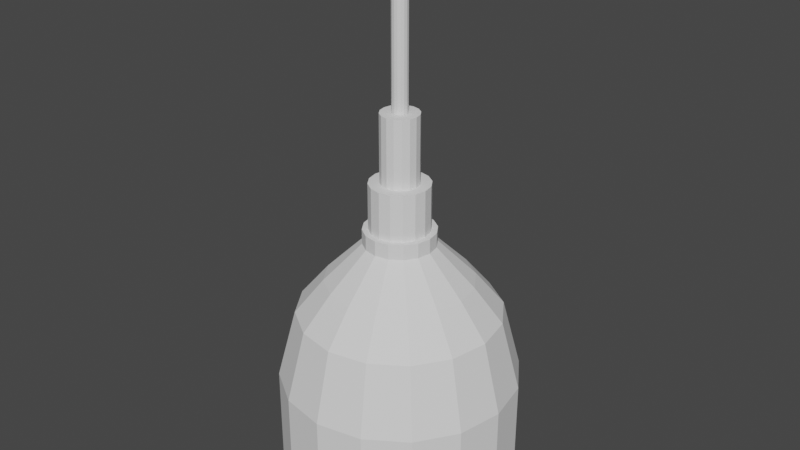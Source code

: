# Source: robot_toy.blend  (saved by Blender 2.82.7; exported with 4.5.12 LTS)
import bpy
from mathutils import Matrix  # noqa: F401  (used for matrix-valued properties, if any)

bpy.ops.wm.read_factory_settings(use_empty=True)
scene = bpy.context.scene
scene.name = 'Scene'

# ---- collections
col_collection = bpy.data.collections.new('Collection'); scene.collection.children.link(col_collection)

# ---- world
world_world = bpy.data.worlds.new('World'); scene.world = world_world
world_world.use_nodes = True; world_world.node_tree.nodes.clear()
_N = world_world.node_tree.nodes; _L = world_world.node_tree.links
n0 = _N.new('ShaderNodeOutputWorld'); n0.name = 'World Output'; n0.location = (300, 300)
n1 = _N.new('ShaderNodeBackground'); n1.name = 'Background'; n1.location = (10, 300)
n1.inputs[0].default_value = (0.05088, 0.05088, 0.05088, 1.0)
_L.new(n1.outputs[0], n0.inputs[0])
n0.is_active_output = True
world_world.color = (0.05088, 0.05088, 0.05088)
world_world.use_sun_shadow = False
world_world.sun_shadow_jitter_overblur = 0.0

# ---- meshes
me_cylinder = bpy.data.meshes.new('Cylinder')
me_cylinder.from_pydata([(0.0, 1.0, -1.0), (0.0, 1.0, -0.07805), (0.3827, 0.9239, -1.0), (0.3827, 0.9239, -0.07805), (0.7071, 0.7071, -1.0), (0.7071, 0.7071, -0.07805), (0.9239, 0.3827, -1.0), (0.9239, 0.3827, -0.07805), (1.0, -4.371e-08, -1.0), (1.0, -4.371e-08, -0.07805), (0.9239, -0.3827, -1.0), (0.9239, -0.3827, -0.07805), (0.7071, -0.7071, -1.0), (0.7071, -0.7071, -0.07805), (0.3827, -0.9239, -1.0), (0.3827, -0.9239, -0.07805), (1.51e-07, -1.0, -1.0), (1.51e-07, -1.0, -0.07805), (-0.3827, -0.9239, -1.0), (-0.3827, -0.9239, -0.07805), (-0.7071, -0.7071, -1.0), (-0.7071, -0.7071, -0.07805), (-0.9239, -0.3827, -1.0), (-0.9239, -0.3827, -0.07805), (-1.0, 1.192e-08, -1.0), (-1.0, 1.192e-08, -0.07805), (-0.9239, 0.3827, -1.0), (-0.9239, 0.3827, -0.07805), (-0.7071, 0.7071, -1.0), (-0.7071, 0.7071, -0.07805), (-0.3827, 0.9239, -1.0), (-0.3827, 0.9239, -0.07805), (0.3827, 0.9239, -0.07805), (0.0, 1.0, -0.07805), (0.7071, 0.7071, -0.07805), (0.9239, 0.3827, -0.07805), (1.0, -4.371e-08, -0.07805), (0.9239, -0.3827, -0.07805), (0.7071, -0.7071, -0.07805), (0.3827, -0.9239, -0.07805), (1.51e-07, -1.0, -0.07805), (-0.3827, -0.9239, -0.07805), (-0.7071, -0.7071, -0.07805), (-0.9239, -0.3827, -0.07805), (-1.0, 1.192e-08, -0.07805), (-0.9239, 0.3827, -0.07805), (-0.7071, 0.7071, -0.07805), (-0.3827, 0.9239, -0.07805), (0.3238, 0.7818, 0.5063), (6.031e-09, 0.8462, 0.5063), (0.5983, 0.5983, 0.5063), (0.7818, 0.3238, 0.5063), (0.8462, -3.527e-08, 0.5063), (0.7818, -0.3238, 0.5063), (0.5983, -0.5983, 0.5063), (0.3238, -0.7818, 0.5063), (1.338e-07, -0.8462, 0.5063), (-0.3238, -0.7818, 0.5063), (-0.5983, -0.5983, 0.5063), (-0.7818, -0.3238, 0.5063), (-0.8462, 1.181e-08, 0.5063), (-0.7818, 0.3238, 0.5063), (-0.5983, 0.5983, 0.5063), (-0.3238, 0.7818, 0.5063), (0.3238, 0.7818, 0.5063), (6.031e-09, 0.8462, 0.5063), (0.5983, 0.5983, 0.5063), (0.7818, 0.3238, 0.5063), (0.8462, -3.527e-08, 0.5063), (0.7818, -0.3238, 0.5063), (0.5983, -0.5983, 0.5063), (0.3238, -0.7818, 0.5063), (1.338e-07, -0.8462, 0.5063), (-0.3238, -0.7818, 0.5063), (-0.5983, -0.5983, 0.5063), (-0.7818, -0.3238, 0.5063), (-0.8462, 1.181e-08, 0.5063), (-0.7818, 0.3238, 0.5063), (-0.5983, 0.5983, 0.5063), (-0.3238, 0.7818, 0.5063), (0.2338, 0.5643, 0.789), (2.178e-08, 0.6108, 0.789), (0.4319, 0.4319, 0.789), (0.5643, 0.2338, 0.789), (0.6108, -2.339e-08, 0.789), (0.5643, -0.2338, 0.789), (0.4319, -0.4319, 0.789), (0.2338, -0.5643, 0.789), (1.14e-07, -0.6108, 0.789), (-0.2338, -0.5643, 0.789), (-0.4319, -0.4319, 0.789), (-0.5643, -0.2338, 0.789), (-0.6108, 1.06e-08, 0.789), (-0.5643, 0.2338, 0.789), (-0.4319, 0.4319, 0.789), (-0.2338, 0.5643, 0.789), (0.114, 0.2753, 1.1), (6.487e-08, 0.298, 1.1), (0.2107, 0.2107, 1.1), (0.2753, 0.114, 1.1), (0.298, -1.87e-09, 1.1), (0.2753, -0.114, 1.1), (0.2107, -0.2107, 1.1), (0.114, -0.2753, 1.1), (1.099e-07, -0.298, 1.1), (-0.114, -0.2753, 1.1), (-0.2107, -0.2107, 1.1), (-0.2753, -0.114, 1.1), (-0.298, 1.471e-08, 1.1), (-0.2753, 0.114, 1.1), (-0.2107, 0.2107, 1.1), (-0.114, 0.2753, 1.1), (0.0952, 0.2298, 1.225), (5.9e-08, 0.2488, 1.225), (0.1759, 0.1759, 1.225), (0.2298, 0.0952, 1.225), (0.2488, -1.87e-09, 1.225), (0.2298, -0.0952, 1.225), (0.1759, -0.1759, 1.225), (0.0952, -0.2298, 1.225), (1.04e-07, -0.2488, 1.225), (-0.0952, -0.2298, 1.225), (-0.1759, -0.1759, 1.225), (-0.2298, -0.0952, 1.225), (-0.2488, 9.101e-09, 1.225), (-0.2298, 0.0952, 1.225), (-0.1759, 0.1759, 1.225), (-0.0952, 0.2298, 1.225), (0.114, 0.2753, 1.225), (7.172e-08, 0.298, 1.225), (0.2107, 0.2107, 1.225), (0.2753, 0.114, 1.225), (0.298, -1.87e-09, 1.225), (0.2753, -0.114, 1.225), (0.2107, -0.2107, 1.225), (0.114, -0.2753, 1.225), (1.167e-07, -0.298, 1.225), (-0.114, -0.2753, 1.225), (-0.2107, -0.2107, 1.225), (-0.2753, -0.114, 1.225), (-0.298, 1.471e-08, 1.225), (-0.2753, 0.114, 1.225), (-0.2107, 0.2107, 1.225), (-0.114, 0.2753, 1.225), (0.114, 0.2753, 1.225), (7.172e-08, 0.298, 1.225), (0.2107, 0.2107, 1.225), (0.2753, 0.114, 1.225), (0.298, -1.87e-09, 1.225), (0.2753, -0.114, 1.225), (0.2107, -0.2107, 1.225), (0.114, -0.2753, 1.225), (1.167e-07, -0.298, 1.225), (-0.114, -0.2753, 1.225), (-0.2107, -0.2107, 1.225), (-0.2753, -0.114, 1.225), (-0.298, 1.471e-08, 1.225), (-0.2753, 0.114, 1.225), (-0.2107, 0.2107, 1.225), (-0.114, 0.2753, 1.225), (0.06043, 0.1459, 1.615), (7.573e-09, 0.1579, 1.615), (0.1117, 0.1117, 1.615), (0.1459, 0.06043, 1.615), (0.1579, -1.87e-09, 1.615), (0.1459, -0.06043, 1.615), (0.1117, -0.1117, 1.615), (0.06043, -0.1459, 1.615), (5.464e-08, -0.1579, 1.615), (-0.06043, -0.1459, 1.615), (-0.1117, -0.1117, 1.615), (-0.1459, -0.06043, 1.615), (-0.1579, -5.393e-09, 1.615), (-0.1459, 0.06043, 1.615), (-0.1117, 0.1117, 1.615), (-0.06043, 0.1459, 1.615), (0.0952, 0.2298, 1.615), (2.828e-08, 0.2488, 1.615), (0.1759, 0.1759, 1.615), (0.2298, 0.0952, 1.615), (0.2488, -1.87e-09, 1.615), (0.2298, -0.0952, 1.615), (0.1759, -0.1759, 1.615), (0.0952, -0.2298, 1.615), (7.327e-08, -0.2488, 1.615), (-0.0952, -0.2298, 1.615), (-0.1759, -0.1759, 1.615), (-0.2298, -0.0952, 1.615), (-0.2488, 9.101e-09, 1.615), (-0.2298, 0.0952, 1.615), (-0.1759, 0.1759, 1.615), (-0.0952, 0.2298, 1.615), (0.06043, 0.1459, 2.184), (2.297e-07, 0.1579, 2.184), (0.1117, 0.1117, 2.184), (0.1459, 0.06043, 2.184), (0.1579, -1.87e-09, 2.184), (0.1459, -0.06043, 2.184), (0.1117, -0.1117, 2.184), (0.06043, -0.1459, 2.184), (2.768e-07, -0.1579, 2.184), (-0.06043, -0.1459, 2.184), (-0.1117, -0.1117, 2.184), (-0.1459, -0.06043, 2.184), (-0.1579, -5.393e-09, 2.184), (-0.1459, 0.06043, 2.184), (-0.1117, 0.1117, 2.184), (-0.06043, 0.1459, 2.184)], [], [(0, 1, 3, 2), (2, 3, 5, 4), (4, 5, 7, 6), (6, 7, 9, 8), (8, 9, 11, 10), (10, 11, 13, 12), (12, 13, 15, 14), (14, 15, 17, 16), (16, 17, 19, 18), (18, 19, 21, 20), (20, 21, 23, 22), (22, 23, 25, 24), (24, 25, 27, 26), (26, 27, 29, 28), (9, 7, 35, 36), (28, 29, 31, 30), (30, 31, 1, 0), (0, 2, 4, 6, 8, 10, 12, 14, 16, 18, 20, 22, 24, 26, 28, 30), (32, 33, 49, 48), (19, 17, 40, 41), (29, 27, 45, 46), (5, 3, 32, 34), (15, 13, 38, 39), (25, 23, 43, 44), (11, 9, 36, 37), (21, 19, 41, 42), (31, 29, 46, 47), (7, 5, 34, 35), (17, 15, 39, 40), (3, 1, 33, 32), (27, 25, 44, 45), (13, 11, 37, 38), (23, 21, 42, 43), (1, 31, 47, 33), (54, 53, 69, 70), (33, 47, 63, 49), (41, 40, 56, 57), (34, 32, 48, 50), (42, 41, 57, 58), (35, 34, 50, 51), (43, 42, 58, 59), (36, 35, 51, 52), (44, 43, 59, 60), (37, 36, 52, 53), (45, 44, 60, 61), (38, 37, 53, 54), (46, 45, 61, 62), (39, 38, 54, 55), (47, 46, 62, 63), (40, 39, 55, 56), (75, 74, 90, 91), (62, 61, 77, 78), (55, 54, 70, 71), (63, 62, 78, 79), (56, 55, 71, 72), (48, 49, 65, 64), (49, 63, 79, 65), (57, 56, 72, 73), (50, 48, 64, 66), (58, 57, 73, 74), (51, 50, 66, 67), (59, 58, 74, 75), (52, 51, 67, 68), (60, 59, 75, 76), (53, 52, 68, 69), (61, 60, 76, 77), (80, 81, 97, 96), (68, 67, 83, 84), (76, 75, 91, 92), (69, 68, 84, 85), (77, 76, 92, 93), (70, 69, 85, 86), (78, 77, 93, 94), (71, 70, 86, 87), (79, 78, 94, 95), (72, 71, 87, 88), (64, 65, 81, 80), (65, 79, 95, 81), (73, 72, 88, 89), (66, 64, 80, 82), (74, 73, 89, 90), (67, 66, 82, 83), (102, 101, 133, 134), (81, 95, 111, 97), (89, 88, 104, 105), (82, 80, 96, 98), (90, 89, 105, 106), (83, 82, 98, 99), (91, 90, 106, 107), (84, 83, 99, 100), (92, 91, 107, 108), (85, 84, 100, 101), (93, 92, 108, 109), (86, 85, 101, 102), (94, 93, 109, 110), (87, 86, 102, 103), (95, 94, 110, 111), (88, 87, 103, 104), (126, 125, 189, 190), (110, 109, 141, 142), (103, 102, 134, 135), (111, 110, 142, 143), (104, 103, 135, 136), (96, 97, 129, 128), (97, 111, 143, 129), (105, 104, 136, 137), (98, 96, 128, 130), (106, 105, 137, 138), (99, 98, 130, 131), (107, 106, 138, 139), (100, 99, 131, 132), (108, 107, 139, 140), (101, 100, 132, 133), (109, 108, 140, 141), (145, 144, 128, 129), (144, 146, 130, 128), (146, 147, 131, 130), (147, 148, 132, 131), (148, 149, 133, 132), (149, 150, 134, 133), (150, 151, 135, 134), (151, 152, 136, 135), (152, 153, 137, 136), (153, 154, 138, 137), (154, 155, 139, 138), (155, 156, 140, 139), (156, 157, 141, 140), (157, 158, 142, 141), (158, 159, 143, 142), (159, 145, 129, 143), (113, 112, 144, 145), (112, 114, 146, 144), (114, 115, 147, 146), (115, 116, 148, 147), (116, 117, 149, 148), (117, 118, 150, 149), (118, 119, 151, 150), (119, 120, 152, 151), (120, 121, 153, 152), (121, 122, 154, 153), (122, 123, 155, 154), (123, 124, 156, 155), (124, 125, 157, 156), (125, 126, 158, 157), (126, 127, 159, 158), (127, 113, 145, 159), (173, 172, 204, 205), (119, 118, 182, 183), (127, 126, 190, 191), (120, 119, 183, 184), (112, 113, 177, 176), (113, 127, 191, 177), (121, 120, 184, 185), (114, 112, 176, 178), (122, 121, 185, 186), (115, 114, 178, 179), (123, 122, 186, 187), (116, 115, 179, 180), (124, 123, 187, 188), (117, 116, 180, 181), (125, 124, 188, 189), (118, 117, 181, 182), (161, 160, 176, 177), (160, 162, 178, 176), (162, 163, 179, 178), (163, 164, 180, 179), (164, 165, 181, 180), (165, 166, 182, 181), (166, 167, 183, 182), (167, 168, 184, 183), (168, 169, 185, 184), (169, 170, 186, 185), (170, 171, 187, 186), (171, 172, 188, 187), (172, 173, 189, 188), (173, 174, 190, 189), (174, 175, 191, 190), (175, 161, 177, 191), (192, 193, 207, 206, 205, 204, 203, 202, 201, 200, 199, 198, 197, 196, 195, 194), (166, 165, 197, 198), (174, 173, 205, 206), (167, 166, 198, 199), (175, 174, 206, 207), (168, 167, 199, 200), (160, 161, 193, 192), (161, 175, 207, 193), (169, 168, 200, 201), (162, 160, 192, 194), (170, 169, 201, 202), (163, 162, 194, 195), (171, 170, 202, 203), (164, 163, 195, 196), (172, 171, 203, 204), (165, 164, 196, 197)])
_uv = me_cylinder.uv_layers.new(name='UVMap')
_uv.uv.foreach_set('vector', [1.0, 0.5, 1.0, 1.0, 0.9375, 1.0, 0.9375, 0.5, 0.9375, 0.5, 0.9375, 1.0, 0.875, 1.0, 0.875, 0.5, 0.875, 0.5, 0.875, 1.0, 0.8125, 1.0, 0.8125, 0.5, 0.8125, 0.5, 0.8125, 1.0, 0.75, 1.0, 0.75, 0.5, 0.75, 0.5, 0.75, 1.0, 0.6875, 1.0, 0.6875, 0.5, 0.6875, 0.5, 0.6875, 1.0, 0.625, 1.0, 0.625, 0.5, 0.625, 0.5, 0.625, 1.0, 0.5625, 1.0, 0.5625, 0.5, 0.5625, 0.5, 0.5625, 1.0, 0.5, 1.0, 0.5, 0.5, 0.5, 0.5, 0.5, 1.0, 0.4375, 1.0, 0.4375, 0.5, 0.4375, 0.5, 0.4375, 1.0, 0.375, 1.0, 0.375, 0.5, 0.375, 0.5, 0.375, 1.0, 0.3125, 1.0, 0.3125, 0.5, 0.3125, 0.5, 0.3125, 1.0, 0.25, 1.0, 0.25, 0.5, 0.25, 0.5, 0.25, 1.0, 0.1875, 1.0, 0.1875, 0.5, 0.1875, 0.5, 0.1875, 1.0, 0.125, 1.0, 0.125, 0.5, 0.75, 1.0, 0.8125, 1.0, 0.8125, 1.0, 0.75, 1.0, 0.125, 0.5, 0.125, 1.0, 0.0625, 1.0, 0.0625, 0.5, 0.0625, 0.5, 0.0625, 1.0, 0.0, 1.0, 0.0, 0.5, 0.75, 0.49, 0.8418, 0.4717, 0.9197, 0.4197, 0.9717, 0.3418, 0.99, 0.25, 0.9717, 0.1582, 0.9197, 0.08029, 0.8418, 0.02827, 0.75, 0.01, 0.6582, 0.02827, 0.5803, 0.08029, 0.5283, 0.1582, 0.51, 0.25, 0.5283, 0.3418, 0.5803, 0.4197, 0.6582, 0.4717, 0.9375, 1.0, 1.0, 1.0, 1.0, 1.0, 0.9375, 1.0, 0.4375, 1.0, 0.5, 1.0, 0.5, 1.0, 0.4375, 1.0, 0.125, 1.0, 0.1875, 1.0, 0.1875, 1.0, 0.125, 1.0, 0.875, 1.0, 0.9375, 1.0, 0.9375, 1.0, 0.875, 1.0, 0.5625, 1.0, 0.625, 1.0, 0.625, 1.0, 0.5625, 1.0, 0.25, 1.0, 0.3125, 1.0, 0.3125, 1.0, 0.25, 1.0, 0.6875, 1.0, 0.75, 1.0, 0.75, 1.0, 0.6875, 1.0, 0.375, 1.0, 0.4375, 1.0, 0.4375, 1.0, 0.375, 1.0, 0.0625, 1.0, 0.125, 1.0, 0.125, 1.0, 0.0625, 1.0, 0.8125, 1.0, 0.875, 1.0, 0.875, 1.0, 0.8125, 1.0, 0.5, 1.0, 0.5625, 1.0, 0.5625, 1.0, 0.5, 1.0, 0.9375, 1.0, 1.0, 1.0, 1.0, 1.0, 0.9375, 1.0, 0.1875, 1.0, 0.25, 1.0, 0.25, 1.0, 0.1875, 1.0, 0.625, 1.0, 0.6875, 1.0, 0.6875, 1.0, 0.625, 1.0, 0.3125, 1.0, 0.375, 1.0, 0.375, 1.0, 0.3125, 1.0, 0.0, 1.0, 0.0625, 1.0, 0.0625, 1.0, 0.0, 1.0, 0.625, 1.0, 0.6875, 1.0, 0.6875, 1.0, 0.625, 1.0, 0.0, 1.0, 0.0625, 1.0, 0.0625, 1.0, 0.0, 1.0, 0.4375, 1.0, 0.5, 1.0, 0.5, 1.0, 0.4375, 1.0, 0.875, 1.0, 0.9375, 1.0, 0.9375, 1.0, 0.875, 1.0, 0.375, 1.0, 0.4375, 1.0, 0.4375, 1.0, 0.375, 1.0, 0.8125, 1.0, 0.875, 1.0, 0.875, 1.0, 0.8125, 1.0, 0.3125, 1.0, 0.375, 1.0, 0.375, 1.0, 0.3125, 1.0, 0.75, 1.0, 0.8125, 1.0, 0.8125, 1.0, 0.75, 1.0, 0.25, 1.0, 0.3125, 1.0, 0.3125, 1.0, 0.25, 1.0, 0.6875, 1.0, 0.75, 1.0, 0.75, 1.0, 0.6875, 1.0, 0.1875, 1.0, 0.25, 1.0, 0.25, 1.0, 0.1875, 1.0, 0.625, 1.0, 0.6875, 1.0, 0.6875, 1.0, 0.625, 1.0, 0.125, 1.0, 0.1875, 1.0, 0.1875, 1.0, 0.125, 1.0, 0.5625, 1.0, 0.625, 1.0, 0.625, 1.0, 0.5625, 1.0, 0.0625, 1.0, 0.125, 1.0, 0.125, 1.0, 0.0625, 1.0, 0.5, 1.0, 0.5625, 1.0, 0.5625, 1.0, 0.5, 1.0, 0.3125, 1.0, 0.375, 1.0, 0.375, 1.0, 0.3125, 1.0, 0.125, 1.0, 0.1875, 1.0, 0.1875, 1.0, 0.125, 1.0, 0.5625, 1.0, 0.625, 1.0, 0.625, 1.0, 0.5625, 1.0, 0.0625, 1.0, 0.125, 1.0, 0.125, 1.0, 0.0625, 1.0, 0.5, 1.0, 0.5625, 1.0, 0.5625, 1.0, 0.5, 1.0, 0.9375, 1.0, 1.0, 1.0, 1.0, 1.0, 0.9375, 1.0, 0.0, 1.0, 0.0625, 1.0, 0.0625, 1.0, 0.0, 1.0, 0.4375, 1.0, 0.5, 1.0, 0.5, 1.0, 0.4375, 1.0, 0.875, 1.0, 0.9375, 1.0, 0.9375, 1.0, 0.875, 1.0, 0.375, 1.0, 0.4375, 1.0, 0.4375, 1.0, 0.375, 1.0, 0.8125, 1.0, 0.875, 1.0, 0.875, 1.0, 0.8125, 1.0, 0.3125, 1.0, 0.375, 1.0, 0.375, 1.0, 0.3125, 1.0, 0.75, 1.0, 0.8125, 1.0, 0.8125, 1.0, 0.75, 1.0, 0.25, 1.0, 0.3125, 1.0, 0.3125, 1.0, 0.25, 1.0, 0.6875, 1.0, 0.75, 1.0, 0.75, 1.0, 0.6875, 1.0, 0.1875, 1.0, 0.25, 1.0, 0.25, 1.0, 0.1875, 1.0, 0.9375, 1.0, 1.0, 1.0, 1.0, 1.0, 0.9375, 1.0, 0.75, 1.0, 0.8125, 1.0, 0.8125, 1.0, 0.75, 1.0, 0.25, 1.0, 0.3125, 1.0, 0.3125, 1.0, 0.25, 1.0, 0.6875, 1.0, 0.75, 1.0, 0.75, 1.0, 0.6875, 1.0, 0.1875, 1.0, 0.25, 1.0, 0.25, 1.0, 0.1875, 1.0, 0.625, 1.0, 0.6875, 1.0, 0.6875, 1.0, 0.625, 1.0, 0.125, 1.0, 0.1875, 1.0, 0.1875, 1.0, 0.125, 1.0, 0.5625, 1.0, 0.625, 1.0, 0.625, 1.0, 0.5625, 1.0, 0.0625, 1.0, 0.125, 1.0, 0.125, 1.0, 0.0625, 1.0, 0.5, 1.0, 0.5625, 1.0, 0.5625, 1.0, 0.5, 1.0, 0.9375, 1.0, 1.0, 1.0, 1.0, 1.0, 0.9375, 1.0, 0.0, 1.0, 0.0625, 1.0, 0.0625, 1.0, 0.0, 1.0, 0.4375, 1.0, 0.5, 1.0, 0.5, 1.0, 0.4375, 1.0, 0.875, 1.0, 0.9375, 1.0, 0.9375, 1.0, 0.875, 1.0, 0.375, 1.0, 0.4375, 1.0, 0.4375, 1.0, 0.375, 1.0, 0.8125, 1.0, 0.875, 1.0, 0.875, 1.0, 0.8125, 1.0, 0.625, 1.0, 0.6875, 1.0, 0.6875, 1.0, 0.625, 1.0, 0.0, 1.0, 0.0625, 1.0, 0.0625, 1.0, 0.0, 1.0, 0.4375, 1.0, 0.5, 1.0, 0.5, 1.0, 0.4375, 1.0, 0.875, 1.0, 0.9375, 1.0, 0.9375, 1.0, 0.875, 1.0, 0.375, 1.0, 0.4375, 1.0, 0.4375, 1.0, 0.375, 1.0, 0.8125, 1.0, 0.875, 1.0, 0.875, 1.0, 0.8125, 1.0, 0.3125, 1.0, 0.375, 1.0, 0.375, 1.0, 0.3125, 1.0, 0.75, 1.0, 0.8125, 1.0, 0.8125, 1.0, 0.75, 1.0, 0.25, 1.0, 0.3125, 1.0, 0.3125, 1.0, 0.25, 1.0, 0.6875, 1.0, 0.75, 1.0, 0.75, 1.0, 0.6875, 1.0, 0.1875, 1.0, 0.25, 1.0, 0.25, 1.0, 0.1875, 1.0, 0.625, 1.0, 0.6875, 1.0, 0.6875, 1.0, 0.625, 1.0, 0.125, 1.0, 0.1875, 1.0, 0.1875, 1.0, 0.125, 1.0, 0.5625, 1.0, 0.625, 1.0, 0.625, 1.0, 0.5625, 1.0, 0.0625, 1.0, 0.125, 1.0, 0.125, 1.0, 0.0625, 1.0, 0.5, 1.0, 0.5625, 1.0, 0.5625, 1.0, 0.5, 1.0, 0.1083, 0.3917, 0.0649, 0.3267, 0.0649, 0.3267, 0.1083, 0.3917, 0.125, 1.0, 0.1875, 1.0, 0.1875, 1.0, 0.125, 1.0, 0.5625, 1.0, 0.625, 1.0, 0.625, 1.0, 0.5625, 1.0, 0.0625, 1.0, 0.125, 1.0, 0.125, 1.0, 0.0625, 1.0, 0.5, 1.0, 0.5625, 1.0, 0.5625, 1.0, 0.5, 1.0, 0.9375, 1.0, 1.0, 1.0, 1.0, 1.0, 0.9375, 1.0, 0.0, 1.0, 0.0625, 1.0, 0.0625, 1.0, 0.0, 1.0, 0.4375, 1.0, 0.5, 1.0, 0.5, 1.0, 0.4375, 1.0, 0.875, 1.0, 0.9375, 1.0, 0.9375, 1.0, 0.875, 1.0, 0.375, 1.0, 0.4375, 1.0, 0.4375, 1.0, 0.375, 1.0, 0.8125, 1.0, 0.875, 1.0, 0.875, 1.0, 0.8125, 1.0, 0.3125, 1.0, 0.375, 1.0, 0.375, 1.0, 0.3125, 1.0, 0.75, 1.0, 0.8125, 1.0, 0.8125, 1.0, 0.75, 1.0, 0.25, 1.0, 0.3125, 1.0, 0.3125, 1.0, 0.25, 1.0, 0.6875, 1.0, 0.75, 1.0, 0.75, 1.0, 0.6875, 1.0, 0.1875, 1.0, 0.25, 1.0, 0.25, 1.0, 0.1875, 1.0, 0.25, 0.49, 0.3418, 0.4717, 0.3418, 0.4717, 0.25, 0.49, 0.3418, 0.4717, 0.4197, 0.4197, 0.4197, 0.4197, 0.3418, 0.4717, 0.4197, 0.4197, 0.4717, 0.3418, 0.4717, 0.3418, 0.4197, 0.4197, 0.4717, 0.3418, 0.49, 0.25, 0.49, 0.25, 0.4717, 0.3418, 0.49, 0.25, 0.4717, 0.1582, 0.4717, 0.1582, 0.49, 0.25, 0.4717, 0.1582, 0.4197, 0.08029, 0.4197, 0.08029, 0.4717, 0.1582, 0.4197, 0.08029, 0.3418, 0.02827, 0.3418, 0.02827, 0.4197, 0.08029, 0.3418, 0.02827, 0.25, 0.01, 0.25, 0.01, 0.3418, 0.02827, 0.25, 0.01, 0.1582, 0.02827, 0.1582, 0.02827, 0.25, 0.01, 0.1582, 0.02827, 0.08029, 0.08029, 0.08029, 0.08029, 0.1582, 0.02827, 0.08029, 0.08029, 0.02827, 0.1582, 0.02827, 0.1582, 0.08029, 0.08029, 0.02827, 0.1582, 0.01, 0.25, 0.01, 0.25, 0.02827, 0.1582, 0.01, 0.25, 0.02827, 0.3418, 0.02827, 0.3418, 0.01, 0.25, 0.02827, 0.3418, 0.08029, 0.4197, 0.08029, 0.4197, 0.02827, 0.3418, 0.08029, 0.4197, 0.1582, 0.4717, 0.1582, 0.4717, 0.08029, 0.4197, 0.1582, 0.4717, 0.25, 0.49, 0.25, 0.49, 0.1582, 0.4717, 0.25, 0.4504, 0.3267, 0.4351, 0.3418, 0.4717, 0.25, 0.49, 0.3267, 0.4351, 0.3917, 0.3917, 0.4197, 0.4197, 0.3418, 0.4717, 0.3917, 0.3917, 0.4351, 0.3267, 0.4717, 0.3418, 0.4197, 0.4197, 0.4351, 0.3267, 0.4504, 0.25, 0.49, 0.25, 0.4717, 0.3418, 0.4504, 0.25, 0.4351, 0.1733, 0.4717, 0.1582, 0.49, 0.25, 0.4351, 0.1733, 0.3917, 0.1083, 0.4197, 0.08029, 0.4717, 0.1582, 0.3917, 0.1083, 0.3267, 0.0649, 0.3418, 0.02827, 0.4197, 0.08029, 0.3267, 0.0649, 0.25, 0.04964, 0.25, 0.01, 0.3418, 0.02827, 0.25, 0.04964, 0.1733, 0.0649, 0.1582, 0.02827, 0.25, 0.01, 0.1733, 0.0649, 0.1083, 0.1083, 0.08029, 0.08029, 0.1582, 0.02827, 0.1083, 0.1083, 0.0649, 0.1733, 0.02827, 0.1582, 0.08029, 0.08029, 0.0649, 0.1733, 0.04964, 0.25, 0.01, 0.25, 0.02827, 0.1582, 0.04964, 0.25, 0.0649, 0.3267, 0.02827, 0.3418, 0.01, 0.25, 0.0649, 0.3267, 0.1083, 0.3917, 0.08029, 0.4197, 0.02827, 0.3418, 0.1083, 0.3917, 0.1733, 0.4351, 0.1582, 0.4717, 0.08029, 0.4197, 0.1733, 0.4351, 0.25, 0.4504, 0.25, 0.49, 0.1582, 0.4717, 0.1325, 0.2987, 0.1228, 0.25, 0.1228, 0.25, 0.1325, 0.2987, 0.3267, 0.0649, 0.3917, 0.1083, 0.3917, 0.1083, 0.3267, 0.0649, 0.1733, 0.4351, 0.1083, 0.3917, 0.1083, 0.3917, 0.1733, 0.4351, 0.25, 0.04964, 0.3267, 0.0649, 0.3267, 0.0649, 0.25, 0.04964, 0.3267, 0.4351, 0.25, 0.4504, 0.25, 0.4504, 0.3267, 0.4351, 0.25, 0.4504, 0.1733, 0.4351, 0.1733, 0.4351, 0.25, 0.4504, 0.1733, 0.0649, 0.25, 0.04964, 0.25, 0.04964, 0.1733, 0.0649, 0.3917, 0.3917, 0.3267, 0.4351, 0.3267, 0.4351, 0.3917, 0.3917, 0.1083, 0.1083, 0.1733, 0.0649, 0.1733, 0.0649, 0.1083, 0.1083, 0.4351, 0.3267, 0.3917, 0.3917, 0.3917, 0.3917, 0.4351, 0.3267, 0.0649, 0.1733, 0.1083, 0.1083, 0.1083, 0.1083, 0.0649, 0.1733, 0.4504, 0.25, 0.4351, 0.3267, 0.4351, 0.3267, 0.4504, 0.25, 0.04964, 0.25, 0.0649, 0.1733, 0.0649, 0.1733, 0.04964, 0.25, 0.4351, 0.1733, 0.4504, 0.25, 0.4504, 0.25, 0.4351, 0.1733, 0.0649, 0.3267, 0.04964, 0.25, 0.04964, 0.25, 0.0649, 0.3267, 0.3917, 0.1083, 0.4351, 0.1733, 0.4351, 0.1733, 0.3917, 0.1083, 0.25, 0.3772, 0.2987, 0.3675, 0.3267, 0.4351, 0.25, 0.4504, 0.2987, 0.3675, 0.3399, 0.3399, 0.3917, 0.3917, 0.3267, 0.4351, 0.3399, 0.3399, 0.3675, 0.2987, 0.4351, 0.3267, 0.3917, 0.3917, 0.3675, 0.2987, 0.3772, 0.25, 0.4504, 0.25, 0.4351, 0.3267, 0.3772, 0.25, 0.3675, 0.2013, 0.4351, 0.1733, 0.4504, 0.25, 0.3675, 0.2013, 0.3399, 0.1601, 0.3917, 0.1083, 0.4351, 0.1733, 0.3399, 0.1601, 0.2987, 0.1325, 0.3267, 0.0649, 0.3917, 0.1083, 0.2987, 0.1325, 0.25, 0.1228, 0.25, 0.04964, 0.3267, 0.0649, 0.25, 0.1228, 0.2013, 0.1325, 0.1733, 0.0649, 0.25, 0.04964, 0.2013, 0.1325, 0.1601, 0.1601, 0.1083, 0.1083, 0.1733, 0.0649, 0.1601, 0.1601, 0.1325, 0.2013, 0.0649, 0.1733, 0.1083, 0.1083, 0.1325, 0.2013, 0.1228, 0.25, 0.04964, 0.25, 0.0649, 0.1733, 0.1228, 0.25, 0.1325, 0.2987, 0.0649, 0.3267, 0.04964, 0.25, 0.1325, 0.2987, 0.1601, 0.3399, 0.1083, 0.3917, 0.0649, 0.3267, 0.1601, 0.3399, 0.2013, 0.3675, 0.1733, 0.4351, 0.1083, 0.3917, 0.2013, 0.3675, 0.25, 0.3772, 0.25, 0.4504, 0.1733, 0.4351, 0.2987, 0.3675, 0.25, 0.3772, 0.2013, 0.3675, 0.1601, 0.3399, 0.1325, 0.2987, 0.1228, 0.25, 0.1325, 0.2013, 0.1601, 0.1601, 0.2013, 0.1325, 0.25, 0.1228, 0.2987, 0.1325, 0.3399, 0.1601, 0.3675, 0.2013, 0.3772, 0.25, 0.3675, 0.2987, 0.3399, 0.3399, 0.3399, 0.1601, 0.3675, 0.2013, 0.3675, 0.2013, 0.3399, 0.1601, 0.1601, 0.3399, 0.1325, 0.2987, 0.1325, 0.2987, 0.1601, 0.3399, 0.2987, 0.1325, 0.3399, 0.1601, 0.3399, 0.1601, 0.2987, 0.1325, 0.2013, 0.3675, 0.1601, 0.3399, 0.1601, 0.3399, 0.2013, 0.3675, 0.25, 0.1228, 0.2987, 0.1325, 0.2987, 0.1325, 0.25, 0.1228, 0.2987, 0.3675, 0.25, 0.3772, 0.25, 0.3772, 0.2987, 0.3675, 0.25, 0.3772, 0.2013, 0.3675, 0.2013, 0.3675, 0.25, 0.3772, 0.2013, 0.1325, 0.25, 0.1228, 0.25, 0.1228, 0.2013, 0.1325, 0.3399, 0.3399, 0.2987, 0.3675, 0.2987, 0.3675, 0.3399, 0.3399, 0.1601, 0.1601, 0.2013, 0.1325, 0.2013, 0.1325, 0.1601, 0.1601, 0.3675, 0.2987, 0.3399, 0.3399, 0.3399, 0.3399, 0.3675, 0.2987, 0.1325, 0.2013, 0.1601, 0.1601, 0.1601, 0.1601, 0.1325, 0.2013, 0.3772, 0.25, 0.3675, 0.2987, 0.3675, 0.2987, 0.3772, 0.25, 0.1228, 0.25, 0.1325, 0.2013, 0.1325, 0.2013, 0.1228, 0.25, 0.3675, 0.2013, 0.3772, 0.25, 0.3772, 0.25, 0.3675, 0.2013])
me_cylinder.use_remesh_fix_poles = True
me_cylinder.use_remesh_preserve_attributes = False
me_cylinder.use_mirror_vertex_groups = False
me_cylinder.update()
me_cylinder_001 = bpy.data.meshes.new('Cylinder.001')
me_cylinder_001.from_pydata([(0.0, 1.0, -1.0), (0.0, 1.0, 1.0), (0.3827, 0.9239, -1.0), (0.3827, 0.9239, 1.0), (0.7071, 0.7071, -1.0), (0.7071, 0.7071, 1.0), (0.9239, 0.3827, -1.0), (0.9239, 0.3827, 1.0), (1.0, -4.371e-08, -1.0), (1.0, -4.371e-08, 1.0), (0.9239, -0.3827, -1.0), (0.9239, -0.3827, 1.0), (0.7071, -0.7071, -1.0), (0.7071, -0.7071, 1.0), (0.3827, -0.9239, -1.0), (0.3827, -0.9239, 1.0), (1.51e-07, -1.0, -1.0), (1.51e-07, -1.0, 1.0), (-0.3827, -0.9239, -1.0), (-0.3827, -0.9239, 1.0), (-0.7071, -0.7071, -1.0), (-0.7071, -0.7071, 1.0), (-0.9239, -0.3827, -1.0), (-0.9239, -0.3827, 1.0), (-1.0, 1.192e-08, -1.0), (-1.0, 1.192e-08, 1.0), (-0.9239, 0.3827, -1.0), (-0.9239, 0.3827, 1.0), (-0.7071, 0.7071, -1.0), (-0.7071, 0.7071, 1.0), (-0.3827, 0.9239, -1.0), (-0.3827, 0.9239, 1.0), (0.4897, 1.182, 1.154), (1.183e-07, 1.28, 1.154), (0.9048, 0.9048, 1.154), (1.182, 0.4897, 1.154), (1.28, -5.493e-08, 1.154), (1.182, -0.4897, 1.154), (0.9048, -0.9048, 1.154), (0.4897, -1.182, 1.154), (3.115e-07, -1.28, 1.154), (-0.4897, -1.182, 1.154), (-0.9048, -0.9048, 1.154), (-1.182, -0.4897, 1.154), (-1.28, 1.626e-08, 1.154), (-1.182, 0.4897, 1.154), (-0.9048, 0.9048, 1.154), (-0.4897, 1.182, 1.154), (0.4897, 1.182, 1.154), (1.183e-07, 1.28, 1.154), (0.9048, 0.9048, 1.154), (1.182, 0.4897, 1.154), (1.28, -5.493e-08, 1.154), (1.182, -0.4897, 1.154), (0.9048, -0.9048, 1.154), (0.4897, -1.182, 1.154), (3.115e-07, -1.28, 1.154), (-0.4897, -1.182, 1.154), (-0.9048, -0.9048, 1.154), (-1.182, -0.4897, 1.154), (-1.28, 1.626e-08, 1.154), (-1.182, 0.4897, 1.154), (-0.9048, 0.9048, 1.154), (-0.4897, 1.182, 1.154)], [], [(0, 1, 3, 2), (2, 3, 5, 4), (4, 5, 7, 6), (6, 7, 9, 8), (8, 9, 11, 10), (10, 11, 13, 12), (12, 13, 15, 14), (14, 15, 17, 16), (16, 17, 19, 18), (18, 19, 21, 20), (20, 21, 23, 22), (22, 23, 25, 24), (24, 25, 27, 26), (26, 27, 29, 28), (25, 23, 43, 44), (28, 29, 31, 30), (30, 31, 1, 0), (0, 2, 4, 6, 8, 10, 12, 14, 16, 18, 20, 22, 24, 26, 28, 30), (40, 39, 55, 56), (11, 9, 36, 37), (21, 19, 41, 42), (31, 29, 46, 47), (7, 5, 34, 35), (17, 15, 39, 40), (3, 1, 33, 32), (27, 25, 44, 45), (13, 11, 37, 38), (23, 21, 42, 43), (1, 31, 47, 33), (9, 7, 35, 36), (19, 17, 40, 41), (29, 27, 45, 46), (5, 3, 32, 34), (15, 13, 38, 39), (48, 49, 63, 62, 61, 60, 59, 58, 57, 56, 55, 54, 53, 52, 51, 50), (32, 33, 49, 48), (33, 47, 63, 49), (41, 40, 56, 57), (34, 32, 48, 50), (42, 41, 57, 58), (35, 34, 50, 51), (43, 42, 58, 59), (36, 35, 51, 52), (44, 43, 59, 60), (37, 36, 52, 53), (45, 44, 60, 61), (38, 37, 53, 54), (46, 45, 61, 62), (39, 38, 54, 55), (47, 46, 62, 63)])
_uv = me_cylinder_001.uv_layers.new(name='UVMap')
_uv.uv.foreach_set('vector', [1.0, 0.5, 1.0, 1.0, 0.9375, 1.0, 0.9375, 0.5, 0.9375, 0.5, 0.9375, 1.0, 0.875, 1.0, 0.875, 0.5, 0.875, 0.5, 0.875, 1.0, 0.8125, 1.0, 0.8125, 0.5, 0.8125, 0.5, 0.8125, 1.0, 0.75, 1.0, 0.75, 0.5, 0.75, 0.5, 0.75, 1.0, 0.6875, 1.0, 0.6875, 0.5, 0.6875, 0.5, 0.6875, 1.0, 0.625, 1.0, 0.625, 0.5, 0.625, 0.5, 0.625, 1.0, 0.5625, 1.0, 0.5625, 0.5, 0.5625, 0.5, 0.5625, 1.0, 0.5, 1.0, 0.5, 0.5, 0.5, 0.5, 0.5, 1.0, 0.4375, 1.0, 0.4375, 0.5, 0.4375, 0.5, 0.4375, 1.0, 0.375, 1.0, 0.375, 0.5, 0.375, 0.5, 0.375, 1.0, 0.3125, 1.0, 0.3125, 0.5, 0.3125, 0.5, 0.3125, 1.0, 0.25, 1.0, 0.25, 0.5, 0.25, 0.5, 0.25, 1.0, 0.1875, 1.0, 0.1875, 0.5, 0.1875, 0.5, 0.1875, 1.0, 0.125, 1.0, 0.125, 0.5, 0.25, 1.0, 0.3125, 1.0, 0.3125, 1.0, 0.25, 1.0, 0.125, 0.5, 0.125, 1.0, 0.0625, 1.0, 0.0625, 0.5, 0.0625, 0.5, 0.0625, 1.0, 0.0, 1.0, 0.0, 0.5, 0.75, 0.49, 0.8418, 0.4717, 0.9197, 0.4197, 0.9717, 0.3418, 0.99, 0.25, 0.9717, 0.1582, 0.9197, 0.08029, 0.8418, 0.02827, 0.75, 0.01, 0.6582, 0.02827, 0.5803, 0.08029, 0.5283, 0.1582, 0.51, 0.25, 0.5283, 0.3418, 0.5803, 0.4197, 0.6582, 0.4717, 0.5, 1.0, 0.5625, 1.0, 0.5625, 1.0, 0.5, 1.0, 0.6875, 1.0, 0.75, 1.0, 0.75, 1.0, 0.6875, 1.0, 0.375, 1.0, 0.4375, 1.0, 0.4375, 1.0, 0.375, 1.0, 0.0625, 1.0, 0.125, 1.0, 0.125, 1.0, 0.0625, 1.0, 0.8125, 1.0, 0.875, 1.0, 0.875, 1.0, 0.8125, 1.0, 0.5, 1.0, 0.5625, 1.0, 0.5625, 1.0, 0.5, 1.0, 0.9375, 1.0, 1.0, 1.0, 1.0, 1.0, 0.9375, 1.0, 0.1875, 1.0, 0.25, 1.0, 0.25, 1.0, 0.1875, 1.0, 0.625, 1.0, 0.6875, 1.0, 0.6875, 1.0, 0.625, 1.0, 0.3125, 1.0, 0.375, 1.0, 0.375, 1.0, 0.3125, 1.0, 0.0, 1.0, 0.0625, 1.0, 0.0625, 1.0, 0.0, 1.0, 0.75, 1.0, 0.8125, 1.0, 0.8125, 1.0, 0.75, 1.0, 0.4375, 1.0, 0.5, 1.0, 0.5, 1.0, 0.4375, 1.0, 0.125, 1.0, 0.1875, 1.0, 0.1875, 1.0, 0.125, 1.0, 0.875, 1.0, 0.9375, 1.0, 0.9375, 1.0, 0.875, 1.0, 0.5625, 1.0, 0.625, 1.0, 0.625, 1.0, 0.5625, 1.0, 0.3418, 0.4717, 0.25, 0.49, 0.1582, 0.4717, 0.08029, 0.4197, 0.02827, 0.3418, 0.01, 0.25, 0.02827, 0.1582, 0.08029, 0.08029, 0.1582, 0.02827, 0.25, 0.01, 0.3418, 0.02827, 0.4197, 0.08029, 0.4717, 0.1582, 0.49, 0.25, 0.4717, 0.3418, 0.4197, 0.4197, 0.9375, 1.0, 1.0, 1.0, 1.0, 1.0, 0.9375, 1.0, 0.0, 1.0, 0.0625, 1.0, 0.0625, 1.0, 0.0, 1.0, 0.4375, 1.0, 0.5, 1.0, 0.5, 1.0, 0.4375, 1.0, 0.875, 1.0, 0.9375, 1.0, 0.9375, 1.0, 0.875, 1.0, 0.375, 1.0, 0.4375, 1.0, 0.4375, 1.0, 0.375, 1.0, 0.8125, 1.0, 0.875, 1.0, 0.875, 1.0, 0.8125, 1.0, 0.3125, 1.0, 0.375, 1.0, 0.375, 1.0, 0.3125, 1.0, 0.75, 1.0, 0.8125, 1.0, 0.8125, 1.0, 0.75, 1.0, 0.25, 1.0, 0.3125, 1.0, 0.3125, 1.0, 0.25, 1.0, 0.6875, 1.0, 0.75, 1.0, 0.75, 1.0, 0.6875, 1.0, 0.1875, 1.0, 0.25, 1.0, 0.25, 1.0, 0.1875, 1.0, 0.625, 1.0, 0.6875, 1.0, 0.6875, 1.0, 0.625, 1.0, 0.125, 1.0, 0.1875, 1.0, 0.1875, 1.0, 0.125, 1.0, 0.5625, 1.0, 0.625, 1.0, 0.625, 1.0, 0.5625, 1.0, 0.0625, 1.0, 0.125, 1.0, 0.125, 1.0, 0.0625, 1.0])
me_cylinder_001.use_remesh_fix_poles = True
me_cylinder_001.use_remesh_preserve_attributes = False
me_cylinder_001.use_mirror_vertex_groups = False
me_cylinder_001.update()

# ---- objects
ob_cylinder = bpy.data.objects.new('Cylinder', me_cylinder)
ob_cylinder_001 = bpy.data.objects.new('Cylinder.001', me_cylinder_001)

# ---- transforms, parenting, visibility, modifiers, constraints
ob_cylinder.location = (0.0, 0.0, 1.0)
ob_cylinder.lineart.crease_threshold = 0.0
ob_cylinder_001.location = (2.901e-07, 1.49e-08, 3.795)
ob_cylinder_001.scale = (0.06505, 0.06505, 0.6098)
ob_cylinder_001.lineart.crease_threshold = 0.0

# ---- collection membership
col_collection.objects.link(ob_cylinder)
col_collection.objects.link(ob_cylinder_001)

# ---- scene / render settings (as saved in the file)
scene.frame_start = 1; scene.frame_end = 250; scene.frame_set(1)
scene.render.engine = 'BLENDER_EEVEE_NEXT'
scene.cycles.use_denoising = False
scene.cycles.samples = 128
scene.cycles.sampling_pattern = 'TABULATED_SOBOL'
scene.cycles.use_adaptive_sampling = False
scene.cycles.use_light_tree = False
scene.view_settings.view_transform = 'Filmic'
bpy.context.view_layer.update()

# ---- added for rendering (the .blend has no active camera and no usable light): camera, sun
cam_auto = bpy.data.cameras.new('AutoCamera')
cam_auto.lens = 50.0
cam_auto.sensor_width = 36.0
cam_auto.clip_end = 1000.0
ob_auto_camera = bpy.data.objects.new('AutoCamera', cam_auto)
scene.collection.objects.link(ob_auto_camera)
ob_auto_camera.location = (4.9168, -5.90016, 6.1829)
ob_auto_camera.rotation_euler = (1.09748, -7.21219e-08, 0.694738)
scene.camera = ob_auto_camera
light_auto_sun = bpy.data.lights.new('AutoSun', 'SUN')
light_auto_sun.energy = 3.0
light_auto_sun.angle = 0.0523599
ob_auto_sun = bpy.data.objects.new('AutoSun', light_auto_sun)
scene.collection.objects.link(ob_auto_sun)
ob_auto_sun.rotation_euler = (0.872665, 0.174533, 0.523599)
bpy.context.view_layer.update()
